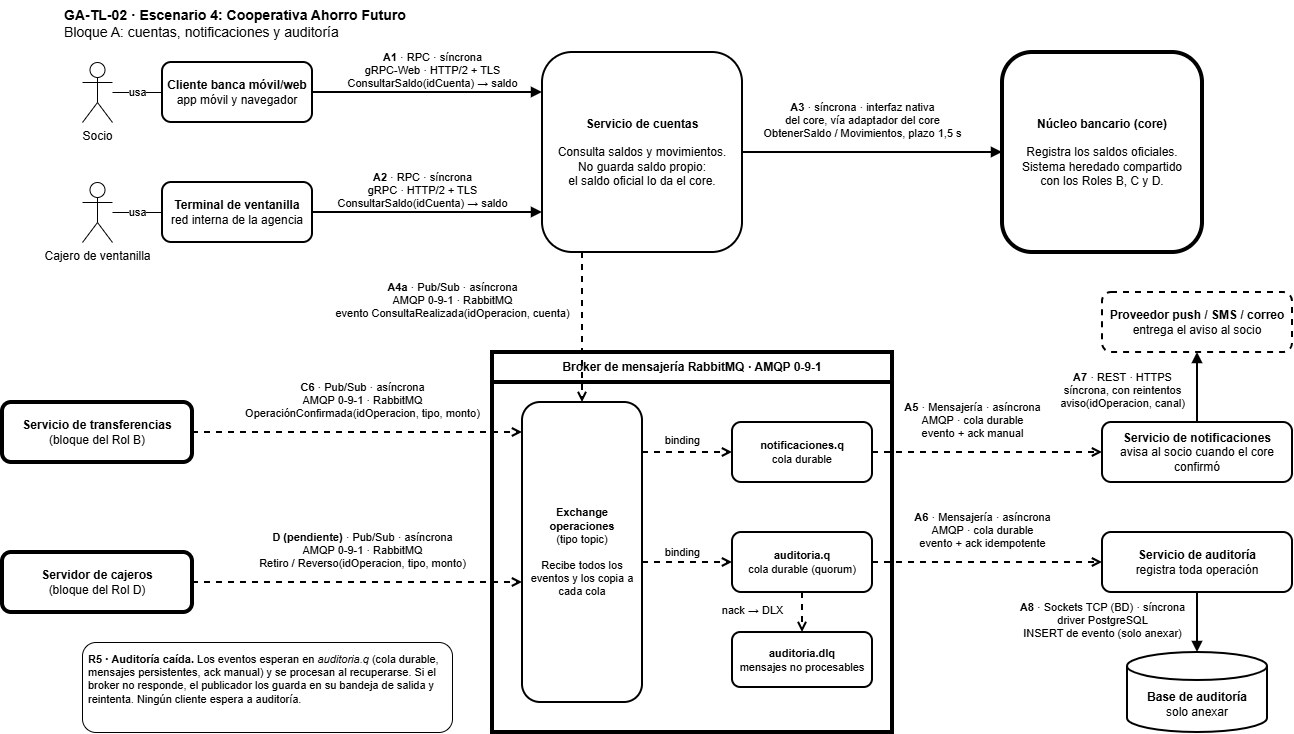

The diagram above was exported from draw.io. Its source (the exported page's mxGraphModel, read from the mxfile embedded in the PNG):
<mxGraphModel dx="1982" dy="977" grid="1" gridSize="10" guides="1" tooltips="1" connect="1" arrows="1" fold="1" page="1" pageScale="1" pageWidth="827" pageHeight="1169" math="0" shadow="0">
  <root>
    <mxCell id="0" />
    <mxCell id="1" parent="0" />
    <mxCell id="qqtyXOqfl7deKrekJFlq-233" parent="1" style="text;html=1;whiteSpace=wrap;align=left;verticalAlign=top;fontSize=14;" value="&lt;b&gt;GA-TL-02 · Escenario 4: Cooperativa Ahorro Futuro&lt;/b&gt;&lt;br&gt;Bloque A: cuentas, notificaciones y auditoría" vertex="1">
      <mxGeometry height="44" width="1000" x="90" y="100" as="geometry" />
    </mxCell>
    <mxCell id="qqtyXOqfl7deKrekJFlq-234" parent="1" style="shape=umlActor;verticalLabelPosition=bottom;verticalAlign=top;html=1;outlineConnect=0;fontSize=12;" value="Socio" vertex="1">
      <mxGeometry height="60" width="30" x="110" y="162" as="geometry" />
    </mxCell>
    <mxCell id="qqtyXOqfl7deKrekJFlq-235" parent="1" style="rounded=1;whiteSpace=wrap;html=1;strokeWidth=2;fontSize=12;fillColor=none;" value="&lt;b&gt;Cliente banca móvil/web&lt;/b&gt;&lt;br&gt;app móvil y navegador" vertex="1">
      <mxGeometry height="60" width="150" x="190" y="162" as="geometry" />
    </mxCell>
    <mxCell id="qqtyXOqfl7deKrekJFlq-236" parent="1" style="shape=umlActor;verticalLabelPosition=bottom;verticalAlign=top;html=1;outlineConnect=0;fontSize=12;" value="Cajero de ventanilla" vertex="1">
      <mxGeometry height="60" width="30" x="110" y="282" as="geometry" />
    </mxCell>
    <mxCell id="qqtyXOqfl7deKrekJFlq-237" parent="1" style="rounded=1;whiteSpace=wrap;html=1;strokeWidth=2;fontSize=12;fillColor=none;" value="&lt;b&gt;Terminal de ventanilla&lt;/b&gt;&lt;br&gt;red interna de la agencia" vertex="1">
      <mxGeometry height="60" width="150" x="190" y="282" as="geometry" />
    </mxCell>
    <mxCell id="qqtyXOqfl7deKrekJFlq-238" parent="1" style="rounded=1;whiteSpace=wrap;html=1;strokeWidth=2;fontSize=12;fillColor=none;" value="&lt;b&gt;Servicio de cuentas&lt;/b&gt;&lt;br&gt;&lt;br&gt;Consulta saldos y movimientos.&lt;br&gt;No guarda saldo propio:&lt;br&gt;el saldo oficial lo da el core." vertex="1">
      <mxGeometry height="200" width="200" x="570" y="152" as="geometry" />
    </mxCell>
    <mxCell id="qqtyXOqfl7deKrekJFlq-239" parent="1" style="rounded=1;whiteSpace=wrap;html=1;strokeWidth=4;fontSize=12;fillColor=none;" value="&lt;b&gt;Núcleo bancario (core)&lt;/b&gt;&lt;br&gt;&lt;br&gt;Registra los saldos oficiales.&lt;br&gt;Sistema heredado compartido&lt;br&gt;con los Roles B, C y D." vertex="1">
      <mxGeometry height="200" width="200" x="1030" y="152" as="geometry" />
    </mxCell>
    <mxCell id="qqtyXOqfl7deKrekJFlq-240" edge="1" parent="1" source="qqtyXOqfl7deKrekJFlq-234" style="endArrow=none;html=1;strokeWidth=1;fontSize=11;labelBackgroundColor=#ffffff;exitX=1;exitY=0.5;exitDx=0;exitDy=0;entryX=0;entryY=0.5;entryDx=0;entryDy=0;" target="qqtyXOqfl7deKrekJFlq-235" value="usa">
      <mxGeometry relative="1" as="geometry" />
    </mxCell>
    <mxCell id="qqtyXOqfl7deKrekJFlq-241" edge="1" parent="1" source="qqtyXOqfl7deKrekJFlq-236" style="endArrow=none;html=1;strokeWidth=1;fontSize=11;labelBackgroundColor=#ffffff;exitX=1;exitY=0.5;exitDx=0;exitDy=0;entryX=0;entryY=0.5;entryDx=0;entryDy=0;" target="qqtyXOqfl7deKrekJFlq-237" value="usa">
      <mxGeometry relative="1" as="geometry" />
    </mxCell>
    <mxCell id="qqtyXOqfl7deKrekJFlq-242" edge="1" parent="1" source="qqtyXOqfl7deKrekJFlq-235" style="endArrow=block;endFill=1;html=1;strokeWidth=2;fontSize=11;labelBackgroundColor=#ffffff;exitX=1;exitY=0.5;exitDx=0;exitDy=0;entryX=0;entryY=0.2;entryDx=0;entryDy=0;" target="qqtyXOqfl7deKrekJFlq-238" value="&lt;b&gt;A1&lt;/b&gt; · RPC · síncrona&lt;br&gt;gRPC-Web · HTTP/2 + TLS&lt;br&gt;ConsultarSaldo(idCuenta) → saldo">
      <mxGeometry relative="1" x="0.0435" y="22" as="geometry">
        <mxPoint as="offset" />
      </mxGeometry>
    </mxCell>
    <mxCell id="qqtyXOqfl7deKrekJFlq-243" edge="1" parent="1" source="qqtyXOqfl7deKrekJFlq-237" style="endArrow=block;endFill=1;html=1;strokeWidth=2;fontSize=11;labelBackgroundColor=#ffffff;exitX=1;exitY=0.5;exitDx=0;exitDy=0;entryX=0;entryY=0.8;entryDx=0;entryDy=0;" target="qqtyXOqfl7deKrekJFlq-238" value="&lt;b&gt;A2&lt;/b&gt; · RPC · síncrona&lt;br&gt;gRPC · HTTP/2 + TLS&lt;br&gt;ConsultarSaldo(idCuenta) → saldo">
      <mxGeometry relative="1" x="-0.0435" y="22" as="geometry">
        <mxPoint as="offset" />
      </mxGeometry>
    </mxCell>
    <mxCell id="qqtyXOqfl7deKrekJFlq-244" edge="1" parent="1" source="qqtyXOqfl7deKrekJFlq-238" style="endArrow=block;endFill=1;html=1;strokeWidth=2;fontSize=11;labelBackgroundColor=#ffffff;exitX=1;exitY=0.5;exitDx=0;exitDy=0;entryX=0;entryY=0.5;entryDx=0;entryDy=0;" target="qqtyXOqfl7deKrekJFlq-239" value="&lt;b&gt;A3&lt;/b&gt; · síncrona · interfaz nativa&lt;br&gt;del core, vía adaptador del core&lt;br&gt;ObtenerSaldo / Movimientos, plazo 1,5 s">
      <mxGeometry relative="1" x="-0.0769" y="32" as="geometry">
        <mxPoint as="offset" />
      </mxGeometry>
    </mxCell>
    <mxCell id="qqtyXOqfl7deKrekJFlq-257" parent="1" style="rounded=1;whiteSpace=wrap;html=1;strokeWidth=4;fontSize=12;fillColor=none;" value="&lt;b&gt;Servicio de transferencias&lt;/b&gt;&lt;br&gt;(bloque del Rol B)" vertex="1">
      <mxGeometry height="60" width="190" x="30" y="502" as="geometry" />
    </mxCell>
    <mxCell id="qqtyXOqfl7deKrekJFlq-258" parent="1" style="rounded=1;whiteSpace=wrap;html=1;strokeWidth=4;fontSize=12;fillColor=none;" value="&lt;b&gt;Servidor de cajeros&lt;/b&gt;&lt;br&gt;(bloque del Rol D)" vertex="1">
      <mxGeometry height="60" width="190" x="30" y="652" as="geometry" />
    </mxCell>
    <mxCell id="qqtyXOqfl7deKrekJFlq-259" parent="1" style="swimlane;whiteSpace=wrap;html=1;startSize=30;strokeWidth=4;fontStyle=1;fontSize=12;fillColor=none;" value="Broker de mensajería RabbitMQ · AMQP 0-9-1" vertex="1">
      <mxGeometry height="380" width="400" x="520" y="452" as="geometry" />
    </mxCell>
    <mxCell id="qqtyXOqfl7deKrekJFlq-260" parent="qqtyXOqfl7deKrekJFlq-259" style="rounded=1;whiteSpace=wrap;html=1;strokeWidth=2;fontSize=11;fillColor=none;" value="&lt;b&gt;Exchange&lt;br&gt;operaciones&lt;/b&gt;&lt;br&gt;(tipo topic)&lt;br&gt;&lt;br&gt;Recibe todos los eventos y los copia a cada cola" vertex="1">
      <mxGeometry height="300" width="120" x="30" y="50" as="geometry" />
    </mxCell>
    <mxCell id="qqtyXOqfl7deKrekJFlq-261" parent="qqtyXOqfl7deKrekJFlq-259" style="rounded=1;whiteSpace=wrap;html=1;strokeWidth=2;fontSize=11;fillColor=none;" value="&lt;b&gt;notificaciones.q&lt;/b&gt;&lt;br&gt;cola durable" vertex="1">
      <mxGeometry height="60" width="140" x="240" y="70" as="geometry" />
    </mxCell>
    <mxCell id="qqtyXOqfl7deKrekJFlq-262" parent="qqtyXOqfl7deKrekJFlq-259" style="rounded=1;whiteSpace=wrap;html=1;strokeWidth=2;fontSize=11;fillColor=none;" value="&lt;b&gt;auditoria.q&lt;/b&gt;&lt;br&gt;cola durable (quorum)" vertex="1">
      <mxGeometry height="60" width="140" x="240" y="180" as="geometry" />
    </mxCell>
    <mxCell id="qqtyXOqfl7deKrekJFlq-263" parent="qqtyXOqfl7deKrekJFlq-259" style="rounded=1;whiteSpace=wrap;html=1;strokeWidth=2;fontSize=11;fillColor=none;" value="&lt;b&gt;auditoria.dlq&lt;/b&gt;&lt;br&gt;mensajes no procesables" vertex="1">
      <mxGeometry height="55" width="140" x="240" y="280" as="geometry" />
    </mxCell>
    <mxCell id="qqtyXOqfl7deKrekJFlq-264" parent="1" style="rounded=1;whiteSpace=wrap;html=1;strokeWidth=2;fontSize=12;fillColor=none;" value="&lt;b&gt;Servicio de notificaciones&lt;/b&gt;&lt;br&gt;avisa al socio cuando el core confirmó" vertex="1">
      <mxGeometry height="60" width="190" x="1130" y="522" as="geometry" />
    </mxCell>
    <mxCell id="qqtyXOqfl7deKrekJFlq-265" parent="1" style="rounded=1;whiteSpace=wrap;html=1;strokeWidth=2;fontSize=12;fillColor=none;" value="&lt;b&gt;Servicio de auditoría&lt;/b&gt;&lt;br&gt;registra toda operación" vertex="1">
      <mxGeometry height="60" width="190" x="1130" y="632" as="geometry" />
    </mxCell>
    <mxCell id="qqtyXOqfl7deKrekJFlq-266" parent="1" style="rounded=1;whiteSpace=wrap;html=1;dashed=1;strokeWidth=2;fontSize=12;fillColor=none;" value="&lt;b&gt;Proveedor push / SMS / correo&lt;/b&gt;&lt;br&gt;entrega el aviso al socio" vertex="1">
      <mxGeometry height="60" width="190" x="1130" y="392" as="geometry" />
    </mxCell>
    <mxCell id="qqtyXOqfl7deKrekJFlq-267" parent="1" style="shape=cylinder3;whiteSpace=wrap;html=1;boundedLbl=1;backgroundOutline=1;size=14;strokeWidth=2;fontSize=12;fillColor=none;" value="&lt;b&gt;Base de auditoría&lt;/b&gt;&lt;br&gt;solo anexar" vertex="1">
      <mxGeometry height="80" width="140" x="1155" y="752" as="geometry" />
    </mxCell>
    <mxCell id="qqtyXOqfl7deKrekJFlq-268" edge="1" parent="1" source="qqtyXOqfl7deKrekJFlq-238" style="endArrow=open;endFill=0;dashed=1;html=1;strokeWidth=2;fontSize=11;labelBackgroundColor=#ffffff;exitX=0.2;exitY=1;exitDx=0;exitDy=0;entryX=0.5;entryY=0;entryDx=0;entryDy=0;" target="qqtyXOqfl7deKrekJFlq-260" value="&lt;b&gt;A4a&lt;/b&gt; · Pub/Sub · asíncrona&lt;br&gt;AMQP 0-9-1 · RabbitMQ&lt;br&gt;evento ConsultaRealizada(idOperacion, cuenta)">
      <mxGeometry relative="1" x="-0.36" y="-130" as="geometry">
        <mxPoint as="offset" />
      </mxGeometry>
    </mxCell>
    <mxCell id="qqtyXOqfl7deKrekJFlq-269" edge="1" parent="1" source="qqtyXOqfl7deKrekJFlq-257" style="endArrow=open;endFill=0;dashed=1;html=1;strokeWidth=2;fontSize=11;labelBackgroundColor=#ffffff;exitX=1;exitY=0.5;exitDx=0;exitDy=0;entryX=0;entryY=0.1;entryDx=0;entryDy=0;" target="qqtyXOqfl7deKrekJFlq-260" value="&lt;b&gt;C6&lt;/b&gt; · Pub/Sub · asíncrona&lt;br&gt;AMQP 0-9-1 · RabbitMQ&lt;br&gt;OperaciónConfirmada(idOperacion, tipo, monto)">
      <mxGeometry relative="1" x="0.0303" y="32" as="geometry">
        <mxPoint as="offset" />
      </mxGeometry>
    </mxCell>
    <mxCell id="qqtyXOqfl7deKrekJFlq-270" edge="1" parent="1" source="qqtyXOqfl7deKrekJFlq-258" style="endArrow=open;endFill=0;dashed=1;html=1;strokeWidth=2;fontSize=11;labelBackgroundColor=#ffffff;exitX=1;exitY=0.5;exitDx=0;exitDy=0;entryX=0;entryY=0.6;entryDx=0;entryDy=0;" target="qqtyXOqfl7deKrekJFlq-260" value="&lt;b&gt;D (pendiente)&lt;/b&gt; · Pub/Sub · asíncrona&lt;br&gt;AMQP 0-9-1 · RabbitMQ&lt;br&gt;Retiro / Reverso(idOperacion, tipo, monto)">
      <mxGeometry relative="1" x="0.0303" y="32" as="geometry">
        <mxPoint as="offset" />
      </mxGeometry>
    </mxCell>
    <mxCell id="qqtyXOqfl7deKrekJFlq-271" edge="1" parent="1" source="qqtyXOqfl7deKrekJFlq-260" style="endArrow=open;endFill=0;dashed=1;html=1;strokeWidth=2;fontSize=11;labelBackgroundColor=#ffffff;exitX=1;exitY=0.16667;exitDx=0;exitDy=0;entryX=0;entryY=0.5;entryDx=0;entryDy=0;" target="qqtyXOqfl7deKrekJFlq-261" value="binding">
      <mxGeometry relative="1" x="-0.1111" y="12" as="geometry">
        <mxPoint as="offset" />
      </mxGeometry>
    </mxCell>
    <mxCell id="qqtyXOqfl7deKrekJFlq-272" edge="1" parent="1" source="qqtyXOqfl7deKrekJFlq-260" style="endArrow=open;endFill=0;dashed=1;html=1;strokeWidth=2;fontSize=11;labelBackgroundColor=#ffffff;exitX=1;exitY=0.53333;exitDx=0;exitDy=0;entryX=0;entryY=0.5;entryDx=0;entryDy=0;" target="qqtyXOqfl7deKrekJFlq-262" value="binding">
      <mxGeometry relative="1" x="-0.1111" y="10" as="geometry">
        <mxPoint as="offset" />
      </mxGeometry>
    </mxCell>
    <mxCell id="qqtyXOqfl7deKrekJFlq-273" edge="1" parent="1" source="qqtyXOqfl7deKrekJFlq-262" style="endArrow=open;endFill=0;dashed=1;html=1;strokeWidth=2;fontSize=11;labelBackgroundColor=#ffffff;exitX=0.5;exitY=1;exitDx=0;exitDy=0;entryX=0.5;entryY=0;entryDx=0;entryDy=0;" target="qqtyXOqfl7deKrekJFlq-263" value="nack → DLX">
      <mxGeometry relative="1" x="-0.1" y="-50" as="geometry">
        <mxPoint as="offset" />
      </mxGeometry>
    </mxCell>
    <mxCell id="qqtyXOqfl7deKrekJFlq-274" edge="1" parent="1" source="qqtyXOqfl7deKrekJFlq-261" style="endArrow=open;endFill=0;dashed=1;html=1;strokeWidth=2;fontSize=11;labelBackgroundColor=#ffffff;exitX=1;exitY=0.5;exitDx=0;exitDy=0;entryX=0;entryY=0.5;entryDx=0;entryDy=0;" target="qqtyXOqfl7deKrekJFlq-264" value="&lt;b&gt;A5&lt;/b&gt; · Mensajería · asíncrona&lt;br&gt;AMQP · cola durable&lt;br&gt;evento + ack manual">
      <mxGeometry relative="1" x="-0.1304" y="32" as="geometry">
        <mxPoint as="offset" />
      </mxGeometry>
    </mxCell>
    <mxCell id="qqtyXOqfl7deKrekJFlq-275" edge="1" parent="1" source="qqtyXOqfl7deKrekJFlq-262" style="endArrow=open;endFill=0;dashed=1;html=1;strokeWidth=2;fontSize=11;labelBackgroundColor=#ffffff;exitX=1;exitY=0.5;exitDx=0;exitDy=0;entryX=0;entryY=0.5;entryDx=0;entryDy=0;" target="qqtyXOqfl7deKrekJFlq-265" value="&lt;b&gt;A6&lt;/b&gt; · Mensajería · asíncrona&lt;br&gt;AMQP · cola durable&lt;br&gt;evento + ack idempotente">
      <mxGeometry relative="1" x="-0.0435" y="32" as="geometry">
        <mxPoint as="offset" />
      </mxGeometry>
    </mxCell>
    <mxCell id="qqtyXOqfl7deKrekJFlq-276" edge="1" parent="1" source="qqtyXOqfl7deKrekJFlq-264" style="endArrow=block;endFill=1;html=1;strokeWidth=2;fontSize=11;labelBackgroundColor=#ffffff;exitX=0.5;exitY=0;exitDx=0;exitDy=0;entryX=0.5;entryY=1;entryDx=0;entryDy=0;" target="qqtyXOqfl7deKrekJFlq-266" value="&lt;b&gt;A7&lt;/b&gt; · REST · HTTPS&lt;br&gt;síncrona, con reintentos&lt;br&gt;aviso(idOperacion, canal)">
      <mxGeometry relative="1" x="-0.0857" y="75" as="geometry">
        <mxPoint as="offset" />
      </mxGeometry>
    </mxCell>
    <mxCell id="qqtyXOqfl7deKrekJFlq-277" edge="1" parent="1" source="qqtyXOqfl7deKrekJFlq-265" style="endArrow=block;endFill=1;html=1;strokeWidth=2;fontSize=11;labelBackgroundColor=#ffffff;exitX=0.5;exitY=1;exitDx=0;exitDy=0;entryX=0.5;entryY=0;entryDx=0;entryDy=0;" target="qqtyXOqfl7deKrekJFlq-267" value="&lt;b&gt;A8&lt;/b&gt; · Sockets TCP (BD) · síncrona&lt;br&gt;driver PostgreSQL&lt;br&gt;INSERT de evento (solo anexar)">
      <mxGeometry relative="1" x="-0.0667" y="-95" as="geometry">
        <mxPoint as="offset" />
      </mxGeometry>
    </mxCell>
    <mxCell id="qqtyXOqfl7deKrekJFlq-278" parent="1" style="rounded=1;whiteSpace=wrap;html=1;align=left;verticalAlign=top;spacing=6;fontSize=11;fillColor=none;" value="&lt;b&gt;R5 · Auditoría caída.&lt;/b&gt; Los eventos esperan en &lt;i&gt;auditoria.q&lt;/i&gt; (cola durable, mensajes persistentes, ack manual) y se procesan al recuperarse. Si el broker no responde, el publicador los guarda en su bandeja de salida y reintenta. Ningún cliente espera a auditoría." vertex="1">
      <mxGeometry height="90" width="370" x="110" y="742" as="geometry" />
    </mxCell>
  </root>
</mxGraphModel>